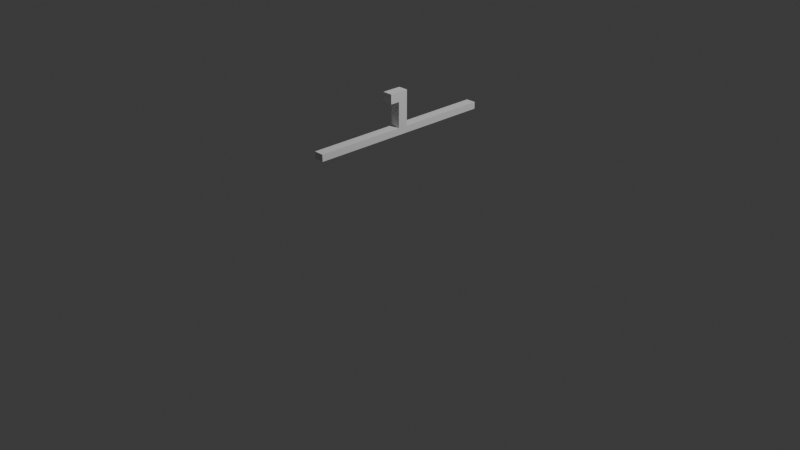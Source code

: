# Source: v1.blend  (saved by Blender 4.4.32; exported with 4.5.12 LTS)
import bpy
from mathutils import Matrix  # noqa: F401  (used for matrix-valued properties, if any)

bpy.ops.wm.read_factory_settings(use_empty=True)
scene = bpy.context.scene
scene.name = 'Scene'

# ---- collections
col_collection = bpy.data.collections.new('Collection'); scene.collection.children.link(col_collection)

# ---- world
world_world = bpy.data.worlds.new('World'); scene.world = world_world
world_world.use_nodes = True; world_world.node_tree.nodes.clear()
_N = world_world.node_tree.nodes; _L = world_world.node_tree.links
n0 = _N.new('ShaderNodeOutputWorld'); n0.name = 'World Output'; n0.location = (300, 300)
n1 = _N.new('ShaderNodeBackground'); n1.name = 'Background'; n1.location = (10, 300)
n1.inputs[0].default_value = (0.05088, 0.05088, 0.05088, 1.0)
_L.new(n1.outputs[0], n0.inputs[0])
n0.is_active_output = True
world_world.color = (0.05088, 0.05088, 0.05088)
world_world.sun_shadow_jitter_overblur = 0.0

# ---- cameras
cam_camera = bpy.data.cameras.new('Camera')
cam_camera.clip_end = 100.0
cam_camera.ortho_scale = 7.314

# ---- lights
light_light = bpy.data.lights.new('Light', 'POINT')
light_light.energy = 1000.0
light_light.shadow_soft_size = 0.1

# ---- meshes
me_cube_001 = bpy.data.meshes.new('Cube.001')
me_cube_001.from_pydata([(0.2061, -1.0, -1.249), (0.2061, -1.0, 1.249), (0.2061, 1.0, -1.249), (0.2061, 1.0, 1.249), (-0.2061, -1.0, -1.249), (-0.2061, -1.0, 1.249), (-0.2061, 1.0, -1.249), (-0.2061, 1.0, 1.249), (0.2061, 0.0, -1.249), (-0.2061, 0.0, -1.249), (-0.2061, 0.0, 1.249), (0.2061, -0.5, -1.249), (-0.2061, -0.5, 1.249), (0.2061, -0.5, 1.249), (-0.2061, -0.5, -1.249), (0.2061, 0.5, 1.249), (-0.2061, 0.5, -1.249), (0.2061, 0.5, -1.249), (-0.2061, 0.5, 1.249), (0.2061, -1.0, 0.0), (0.2061, 1.0, 0.0), (-0.2061, 1.0, 0.0), (-0.2061, -1.0, 0.0), (-0.2061, 0.0, 0.0), (0.2061, 0.0, 0.0), (0.2061, -0.5, 0.0), (-0.2061, -0.5, 0.0), (-0.2061, 0.5, 0.0), (0.2061, 0.5, 0.0), (0.2061, -1.0, 0.6243), (0.2061, 1.0, 0.6243), (-0.2061, 1.0, 0.6243), (-0.2061, -1.0, 0.6243), (-0.2061, 0.0, 0.6243), (0.2061, 0.0, 0.6243), (0.2061, -0.5, 0.6243), (-0.2061, -0.5, 0.6243), (-0.2061, 0.5, 0.6243), (0.2061, 0.5, 0.6243), (0.2061, 1.0, -0.6188), (-0.2061, 1.0, -0.6188), (-0.2061, -1.0, -0.6188), (-0.2061, 0.0, -0.6188), (0.2061, 0.0, -0.6188), (0.2061, -0.5, -0.6188), (-0.2061, -0.5, -0.6188), (-0.2061, 0.5, -0.6188), (0.2061, 0.5, -0.6188), (0.2061, -1.0, -0.6188), (0.2061, -1.71, 0.6243), (0.2061, -1.71, 1.249), (0.2061, 1.71, 1.249), (-0.2061, 1.71, 1.249), (-0.2061, -1.71, 1.249), (0.2061, 1.71, 0.6243), (-0.2061, 1.71, 0.6243), (-0.2061, -1.71, 0.6243)], [], [(38, 15, 3, 30), (7, 31, 55, 52), (36, 12, 5, 32), (3, 7, 52, 51), (12, 13, 1, 5), (37, 18, 10, 33), (35, 13, 34), (29, 1, 13, 35), (33, 10, 12, 36), (31, 7, 18, 37), (7, 3, 15, 18), (34, 15, 38), (43, 24, 28, 47), (40, 21, 27, 46), (42, 23, 26, 45), (48, 19, 25, 44), (44, 25, 24, 43), (46, 27, 23, 42), (41, 22, 19, 48), (45, 26, 22, 41), (39, 20, 21, 40), (47, 28, 20, 39), (24, 34, 38, 28), (21, 31, 37, 27), (23, 33, 36, 26), (19, 29, 35, 25), (25, 35, 34, 24), (27, 37, 33, 23), (22, 32, 29, 19), (26, 36, 32, 22), (20, 30, 31, 21), (28, 38, 30, 20), (17, 47, 39, 2), (2, 39, 40, 6), (14, 45, 41, 4), (4, 41, 48, 0), (16, 46, 42, 9), (11, 44, 43, 8), (0, 48, 44, 11), (9, 42, 45, 14), (6, 40, 46, 16), (8, 43, 47, 17), (1, 29, 49, 50), (31, 30, 54, 55), (29, 32, 56, 49), (32, 5, 53, 56), (30, 3, 51, 54), (5, 1, 50, 53)])
me_cube_001.polygons.foreach_set('use_smooth', [True] * 48)
_uv = me_cube_001.uv_layers.new(name='UVMap')
_uv.uv.foreach_set('vector', [0.5625, 0.1875, 0.625, 0.1875, 0.625, 0.25, 0.5625, 0.25, 0.625, 0.5, 0.5625, 0.5, 0.5625, 0.5, 0.625, 0.5, 0.5625, 0.6875, 0.625, 0.6875, 0.625, 0.75, 0.5625, 0.75, 0.875, 0.5, 0.625, 0.5, 0.625, 0.5, 0.875, 0.5, 0.625, 0.6875, 0.875, 0.6875, 0.875, 0.75, 0.625, 0.75, 0.5625, 0.5625, 0.625, 0.5625, 0.625, 0.625, 0.5625, 0.625, 0.5625, 0.0625, 0.625, 0.0625, 0.5625, 0.125, 0.5625, 0.0, 0.625, 0.0, 0.625, 0.0625, 0.5625, 0.0625, 0.5625, 0.625, 0.625, 0.625, 0.625, 0.6875, 0.5625, 0.6875, 0.5625, 0.5, 0.625, 0.5, 0.625, 0.5625, 0.5625, 0.5625, 0.625, 0.5, 0.875, 0.5, 0.875, 0.5625, 0.625, 0.5625, 0.5625, 0.125, 0.625, 0.1875, 0.5625, 0.1875, 0.438, 0.125, 0.5, 0.125, 0.5, 0.1875, 0.438, 0.1875, 0.438, 0.5, 0.5, 0.5, 0.5, 0.5625, 0.438, 0.5625, 0.438, 0.625, 0.5, 0.625, 0.5, 0.6875, 0.438, 0.6875, 0.438, 0.0, 0.5, 0.0, 0.5, 0.0625, 0.438, 0.0625, 0.438, 0.0625, 0.5, 0.0625, 0.5, 0.125, 0.438, 0.125, 0.438, 0.5625, 0.5, 0.5625, 0.5, 0.625, 0.438, 0.625, 0.438, 0.75, 0.5, 0.75, 0.5, 1.0, 0.438, 1.0, 0.438, 0.6875, 0.5, 0.6875, 0.5, 0.75, 0.438, 0.75, 0.438, 0.25, 0.5, 0.25, 0.5, 0.5, 0.438, 0.5, 0.438, 0.1875, 0.5, 0.1875, 0.5, 0.25, 0.438, 0.25, 0.5, 0.125, 0.5625, 0.125, 0.5625, 0.1875, 0.5, 0.1875, 0.5, 0.5, 0.5625, 0.5, 0.5625, 0.5625, 0.5, 0.5625, 0.5, 0.625, 0.5625, 0.625, 0.5625, 0.6875, 0.5, 0.6875, 0.5, 0.0, 0.5625, 0.0, 0.5625, 0.0625, 0.5, 0.0625, 0.5, 0.0625, 0.5625, 0.0625, 0.5625, 0.125, 0.5, 0.125, 0.5, 0.5625, 0.5625, 0.5625, 0.5625, 0.625, 0.5, 0.625, 0.5, 0.75, 0.5625, 0.75, 0.5625, 1.0, 0.5, 1.0, 0.5, 0.6875, 0.5625, 0.6875, 0.5625, 0.75, 0.5, 0.75, 0.5, 0.25, 0.5625, 0.25, 0.5625, 0.5, 0.5, 0.5, 0.5, 0.1875, 0.5625, 0.1875, 0.5625, 0.25, 0.5, 0.25, 0.375, 0.1875, 0.438, 0.1875, 0.438, 0.25, 0.375, 0.25, 0.375, 0.25, 0.438, 0.25, 0.438, 0.5, 0.375, 0.5, 0.375, 0.6875, 0.438, 0.6875, 0.438, 0.75, 0.375, 0.75, 0.375, 0.75, 0.438, 0.75, 0.438, 1.0, 0.375, 1.0, 0.375, 0.5625, 0.438, 0.5625, 0.438, 0.625, 0.375, 0.625, 0.375, 0.0625, 0.438, 0.0625, 0.438, 0.125, 0.375, 0.125, 0.375, 0.0, 0.438, 0.0, 0.438, 0.0625, 0.375, 0.0625, 0.375, 0.625, 0.438, 0.625, 0.438, 0.6875, 0.375, 0.6875, 0.375, 0.5, 0.438, 0.5, 0.438, 0.5625, 0.375, 0.5625, 0.375, 0.125, 0.438, 0.125, 0.438, 0.1875, 0.375, 0.1875, 0.625, 0.0, 0.5625, 0.0, 0.5625, 0.0, 0.625, 0.0, 0.5625, 0.5, 0.5625, 0.25, 0.5625, 0.25, 0.5625, 0.5, 0.5625, 1.0, 0.5625, 0.75, 0.5625, 0.75, 0.5625, 1.0, 0.5625, 0.75, 0.625, 0.75, 0.625, 0.75, 0.5625, 0.75, 0.5625, 0.25, 0.625, 0.25, 0.625, 0.25, 0.5625, 0.25, 0.625, 0.75, 0.875, 0.75, 0.875, 0.75, 0.625, 0.75])
me_cube_001.update()
me_cube_005 = bpy.data.meshes.new('Cube.005')
me_cube_005.from_pydata([(-1.0, -1.0, -1.0), (-1.0, -1.0, 1.0), (-1.0, 1.0, -1.0), (-1.0, 1.0, 1.0), (1.0, -1.0, -1.0), (1.0, -1.0, 1.0), (1.0, 1.0, -1.0), (1.0, 1.0, 1.0), (-1.0, 0.0, -1.0), (-1.0, 0.0, 1.0), (1.0, 0.0, -1.0), (1.0, 0.0, 1.0), (-1.0, 0.5, 1.0), (1.0, 0.5, -1.0), (-1.0, 0.5, -1.0), (1.0, 0.5, 1.0), (-1.0, -0.5, -1.0), (1.0, -0.5, 1.0), (-1.0, -0.5, 1.0), (1.0, -0.5, -1.0), (-1.0, -0.75, -1.0), (1.0, -0.75, 1.0), (-1.0, -0.75, 1.0), (1.0, -0.75, -1.0), (-1.0, 0.75, 1.0), (1.0, 0.75, -1.0), (-1.0, 0.75, -1.0), (1.0, 0.75, 1.0), (-1.0, -0.875, -1.0), (1.0, -0.875, 1.0), (-1.0, -0.875, 1.0), (1.0, -0.875, -1.0), (-1.0, 0.875, 1.0), (1.0, 0.875, -1.0), (-1.0, 0.875, -1.0), (1.0, 0.875, 1.0), (-1.0, -0.25, 1.0), (1.0, -0.25, -1.0), (-1.0, -0.25, -1.0), (1.0, -0.25, 1.0), (-1.0, 0.25, -1.0), (1.0, 0.25, 1.0), (-1.0, 0.25, 1.0), (1.0, 0.25, -1.0), (-1.0, -0.05143, 1.0), (1.0, -0.05143, -1.0), (-1.0, -0.05143, -1.0), (1.0, -0.05143, 1.0), (-1.0, 0.05143, -1.0), (1.0, 0.05143, 1.0), (-1.0, 0.05143, 1.0), (1.0, 0.05143, -1.0), (1.0, -0.1512, 11.2), (1.0, -0.1512, 8.42), (-1.0, -0.1512, 8.42), (-1.0, -0.1512, 11.2), (1.0, 0.0, 11.2), (1.0, -0.05143, 11.2), (-1.0, -0.05143, 11.2), (-1.0, 0.0, 11.2), (1.0, 0.05143, 11.2), (-1.0, 0.05143, 11.2), (-1.0, 0.05143, 8.42), (1.0, -0.05143, 8.42), (1.0, 0.0, 8.42), (1.0, 0.05143, 8.42), (-1.0, 0.0, 8.42), (-1.0, -0.05143, 8.42)], [], [(34, 32, 3, 2), (2, 3, 7, 6), (31, 29, 5, 4), (4, 5, 1, 0), (28, 31, 4, 0), (48, 51, 10, 8), (51, 49, 11, 10), (46, 44, 9, 8), (25, 27, 15, 13), (26, 25, 13, 14), (27, 24, 12, 15), (40, 42, 12, 14), (20, 22, 18, 16), (39, 36, 18, 17), (38, 37, 19, 16), (37, 39, 17, 19), (28, 30, 22, 20), (17, 18, 22, 21), (16, 19, 23, 20), (19, 17, 21, 23), (35, 32, 24, 27), (34, 33, 25, 26), (33, 35, 27, 25), (14, 12, 24, 26), (0, 1, 30, 28), (21, 22, 30, 29), (20, 23, 31, 28), (23, 21, 29, 31), (6, 7, 35, 33), (2, 6, 33, 34), (26, 24, 32, 34), (45, 47, 39, 37), (46, 45, 37, 38), (47, 44, 36, 39), (16, 18, 36, 38), (48, 50, 42, 40), (13, 15, 41, 43), (14, 13, 43, 40), (15, 12, 42, 41), (8, 10, 45, 46), (10, 11, 47, 45), (38, 36, 44, 46), (8, 9, 50, 48), (43, 41, 49, 51), (40, 43, 51, 48), (41, 42, 50, 49), (9, 44, 67, 66), (63, 57, 52, 53), (67, 63, 53, 54), (57, 58, 55, 52), (54, 53, 52, 55), (62, 66, 59, 61), (63, 64, 56, 57), (66, 67, 58, 59), (65, 62, 61, 60), (58, 67, 54, 55), (58, 57, 56, 60, 61, 59), (11, 49, 65, 64), (50, 9, 66, 62), (47, 11, 64, 63), (44, 47, 63, 67), (49, 50, 62, 65), (64, 65, 60, 56), (32, 35, 7, 3), (29, 30, 1, 5)])
_uv = me_cube_005.uv_layers.new(name='UVMap')
_uv.uv.foreach_set('vector', [0.375, 0.2344, 0.625, 0.2344, 0.625, 0.25, 0.375, 0.25, 0.375, 0.25, 0.625, 0.25, 0.625, 0.5, 0.375, 0.5, 0.375, 0.7344, 0.625, 0.7344, 0.625, 0.75, 0.375, 0.75, 0.375, 0.75, 0.625, 0.75, 0.625, 1.0, 0.375, 1.0, 0.125, 0.7344, 0.375, 0.7344, 0.375, 0.75, 0.125, 0.75, 0.125, 0.6094, 0.375, 0.6094, 0.375, 0.625, 0.125, 0.625, 0.375, 0.6094, 0.625, 0.6094, 0.625, 0.625, 0.375, 0.625, 0.375, 0.1094, 0.625, 0.1094, 0.625, 0.125, 0.375, 0.125, 0.375, 0.5312, 0.625, 0.5312, 0.625, 0.5625, 0.375, 0.5625, 0.125, 0.5312, 0.375, 0.5312, 0.375, 0.5625, 0.125, 0.5625, 0.625, 0.5312, 0.875, 0.5312, 0.875, 0.5625, 0.625, 0.5625, 0.375, 0.1562, 0.625, 0.1562, 0.625, 0.1875, 0.375, 0.1875, 0.375, 0.03125, 0.625, 0.03125, 0.625, 0.0625, 0.375, 0.0625, 0.625, 0.6562, 0.875, 0.6562, 0.875, 0.6875, 0.625, 0.6875, 0.125, 0.6562, 0.375, 0.6562, 0.375, 0.6875, 0.125, 0.6875, 0.375, 0.6562, 0.625, 0.6562, 0.625, 0.6875, 0.375, 0.6875, 0.375, 0.01562, 0.625, 0.01562, 0.625, 0.03125, 0.375, 0.03125, 0.625, 0.6875, 0.875, 0.6875, 0.875, 0.7188, 0.625, 0.7188, 0.125, 0.6875, 0.375, 0.6875, 0.375, 0.7188, 0.125, 0.7188, 0.375, 0.6875, 0.625, 0.6875, 0.625, 0.7188, 0.375, 0.7188, 0.625, 0.5156, 0.875, 0.5156, 0.875, 0.5312, 0.625, 0.5312, 0.125, 0.5156, 0.375, 0.5156, 0.375, 0.5312, 0.125, 0.5312, 0.375, 0.5156, 0.625, 0.5156, 0.625, 0.5312, 0.375, 0.5312, 0.375, 0.1875, 0.625, 0.1875, 0.625, 0.2188, 0.375, 0.2188, 0.375, 0.0, 0.625, 0.0, 0.625, 0.01562, 0.375, 0.01562, 0.625, 0.7188, 0.875, 0.7188, 0.875, 0.7344, 0.625, 0.7344, 0.125, 0.7188, 0.375, 0.7188, 0.375, 0.7344, 0.125, 0.7344, 0.375, 0.7188, 0.625, 0.7188, 0.625, 0.7344, 0.375, 0.7344, 0.375, 0.5, 0.625, 0.5, 0.625, 0.5156, 0.375, 0.5156, 0.125, 0.5, 0.375, 0.5, 0.375, 0.5156, 0.125, 0.5156, 0.375, 0.2188, 0.625, 0.2188, 0.625, 0.2344, 0.375, 0.2344, 0.375, 0.6406, 0.625, 0.6406, 0.625, 0.6562, 0.375, 0.6562, 0.125, 0.6406, 0.375, 0.6406, 0.375, 0.6562, 0.125, 0.6562, 0.625, 0.6406, 0.875, 0.6406, 0.875, 0.6562, 0.625, 0.6562, 0.375, 0.0625, 0.625, 0.0625, 0.625, 0.09375, 0.375, 0.09375, 0.375, 0.1406, 0.625, 0.1406, 0.625, 0.1562, 0.375, 0.1562, 0.375, 0.5625, 0.625, 0.5625, 0.625, 0.5938, 0.375, 0.5938, 0.125, 0.5625, 0.375, 0.5625, 0.375, 0.5938, 0.125, 0.5938, 0.625, 0.5625, 0.875, 0.5625, 0.875, 0.5938, 0.625, 0.5938, 0.125, 0.625, 0.375, 0.625, 0.375, 0.6406, 0.125, 0.6406, 0.375, 0.625, 0.625, 0.625, 0.625, 0.6406, 0.375, 0.6406, 0.375, 0.09375, 0.625, 0.09375, 0.625, 0.1094, 0.375, 0.1094, 0.375, 0.125, 0.625, 0.125, 0.625, 0.1406, 0.375, 0.1406, 0.375, 0.5938, 0.625, 0.5938, 0.625, 0.6094, 0.375, 0.6094, 0.125, 0.5938, 0.375, 0.5938, 0.375, 0.6094, 0.125, 0.6094, 0.625, 0.5938, 0.875, 0.5938, 0.875, 0.6094, 0.625, 0.6094, 0.625, 0.125, 0.625, 0.1094, 0.625, 0.1094, 0.625, 0.125, 0.625, 0.6406, 0.625, 0.6406, 0.625, 0.6406, 0.625, 0.6406, 0.875, 0.6406, 0.625, 0.6406, 0.625, 0.6406, 0.875, 0.6406, 0.625, 0.6406, 0.875, 0.6406, 0.875, 0.6406, 0.625, 0.6406, 0.875, 0.6406, 0.625, 0.6406, 0.625, 0.6406, 0.875, 0.6406, 0.625, 0.1406, 0.625, 0.125, 0.625, 0.125, 0.625, 0.1406, 0.625, 0.6406, 0.625, 0.625, 0.625, 0.625, 0.625, 0.6406, 0.625, 0.125, 0.625, 0.1094, 0.625, 0.1094, 0.625, 0.125, 0.625, 0.6094, 0.875, 0.6094, 0.875, 0.6094, 0.625, 0.6094, 0.625, 0.1094, 0.625, 0.1094, 0.625, 0.1094, 0.625, 0.1094, 0.875, 0.6406, 0.625, 0.6406, 0.625, 0.625, 0.625, 0.6094, 0.875, 0.6094, 0.625, 0.125, 0.625, 0.625, 0.625, 0.6094, 0.625, 0.6094, 0.625, 0.625, 0.625, 0.1406, 0.625, 0.125, 0.625, 0.125, 0.625, 0.1406, 0.625, 0.6406, 0.625, 0.625, 0.625, 0.625, 0.625, 0.6406, 0.875, 0.6406, 0.625, 0.6406, 0.625, 0.6406, 0.875, 0.6406, 0.625, 0.6094, 0.875, 0.6094, 0.875, 0.6094, 0.625, 0.6094, 0.625, 0.625, 0.625, 0.6094, 0.625, 0.6094, 0.625, 0.625, 0.875, 0.5156, 0.625, 0.5156, 0.625, 0.5, 0.625, 0.25, 0.625, 0.7344, 0.875, 0.7344, 0.625, 0.0, 0.625, 0.75])
me_cube_005.update()

# ---- objects
ob_light = bpy.data.objects.new('Light', light_light)
ob_camera = bpy.data.objects.new('Camera', cam_camera)
ob_cube = bpy.data.objects.new('Cube', me_cube_001)
ob_cube_001 = bpy.data.objects.new('Cube.001', me_cube_005)

# ---- transforms, parenting, visibility, modifiers, constraints
ob_light.location = (4.076, 1.005, 5.904)
ob_light.rotation_euler = (0.6503, 0.05522, 1.866)
ob_light.lock_rotations_4d = False
ob_light.empty_display_type = 'ARROWS'
ob_light.color = (0.0, 0.0, 0.0, 0.0)
ob_light.lineart.crease_threshold = 0.0
ob_camera.location = (7.359, -6.926, 4.958)
ob_camera.rotation_euler = (1.109, 0.0, 0.8149)
ob_camera.lock_rotations_4d = False
ob_camera.empty_display_type = 'ARROWS'
ob_camera.color = (0.0, 0.0, 0.0, 0.0)
ob_camera.display_type = 'WIRE'
ob_camera.lineart.crease_threshold = 0.0
ob_cube.location = (0.0, 0.0, 0.0)
_m = ob_cube.modifiers.new('Subdivision', 'SUBSURF')
_m.levels = 2
_m = ob_cube.modifiers.new('Cloth', 'CLOTH')
_m.collision_settings.use_self_collision = True
_m.collision_settings.self_distance_min = 0.01
ob_cube_001.location = (0.0, 0.0, 0.975)
ob_cube_001.scale = (0.0529, 1.013, 0.03608)
_m = ob_cube_001.modifiers.new('Collision', 'COLLISION')

# ---- collection membership
col_collection.objects.link(ob_light)
col_collection.objects.link(ob_camera)
col_collection.objects.link(ob_cube)
col_collection.objects.link(ob_cube_001)

# ---- scene / render settings (as saved in the file)
scene.camera = ob_camera
scene.frame_start = 1; scene.frame_end = 250; scene.frame_set(61)
scene.render.engine = 'BLENDER_EEVEE_NEXT'
bpy.context.view_layer.update()
